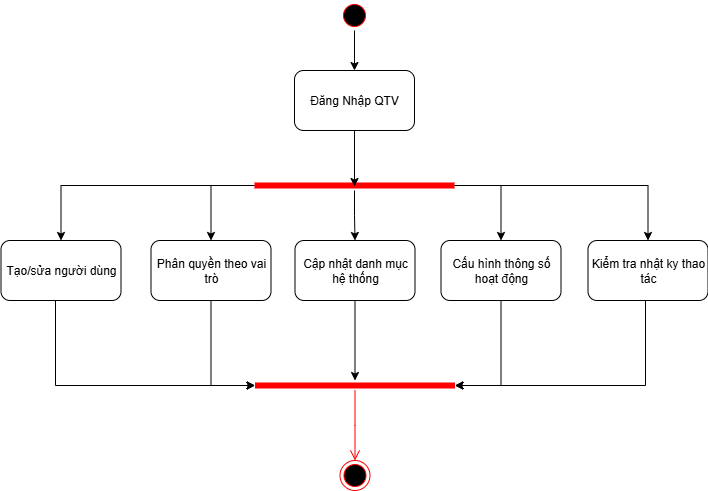

The diagram above was exported from draw.io. Its source (the exported page's mxGraphModel, read from the mxfile embedded in the PNG):
<mxGraphModel dx="1426" dy="743" grid="1" gridSize="10" guides="1" tooltips="1" connect="1" arrows="1" fold="1" page="1" pageScale="1" pageWidth="827" pageHeight="1169" math="0" shadow="0">
  <root>
    <mxCell id="0" />
    <mxCell id="1" parent="0" />
    <mxCell id="4oqayg1ZI-VC8CDr9YUa-6" style="edgeStyle=orthogonalEdgeStyle;rounded=0;orthogonalLoop=1;jettySize=auto;html=1;entryX=0.5;entryY=0;entryDx=0;entryDy=0;" edge="1" parent="1" source="4oqayg1ZI-VC8CDr9YUa-1" target="4oqayg1ZI-VC8CDr9YUa-5">
      <mxGeometry relative="1" as="geometry" />
    </mxCell>
    <mxCell id="4oqayg1ZI-VC8CDr9YUa-1" value="" style="ellipse;html=1;shape=startState;fillColor=#000000;strokeColor=#ff0000;" vertex="1" parent="1">
      <mxGeometry x="384" y="20" width="30" height="30" as="geometry" />
    </mxCell>
    <mxCell id="4oqayg1ZI-VC8CDr9YUa-5" value="Đăng Nhập QTV" style="rounded=1;whiteSpace=wrap;html=1;" vertex="1" parent="1">
      <mxGeometry x="339" y="90" width="120" height="60" as="geometry" />
    </mxCell>
    <mxCell id="4oqayg1ZI-VC8CDr9YUa-17" style="edgeStyle=orthogonalEdgeStyle;rounded=0;orthogonalLoop=1;jettySize=auto;html=1;" edge="1" parent="1" source="4oqayg1ZI-VC8CDr9YUa-7" target="4oqayg1ZI-VC8CDr9YUa-12">
      <mxGeometry relative="1" as="geometry" />
    </mxCell>
    <mxCell id="4oqayg1ZI-VC8CDr9YUa-18" style="edgeStyle=orthogonalEdgeStyle;rounded=0;orthogonalLoop=1;jettySize=auto;html=1;entryX=0.5;entryY=0;entryDx=0;entryDy=0;" edge="1" parent="1" source="4oqayg1ZI-VC8CDr9YUa-7" target="4oqayg1ZI-VC8CDr9YUa-13">
      <mxGeometry relative="1" as="geometry">
        <Array as="points">
          <mxPoint x="256" y="205" />
        </Array>
      </mxGeometry>
    </mxCell>
    <mxCell id="4oqayg1ZI-VC8CDr9YUa-19" style="edgeStyle=orthogonalEdgeStyle;rounded=0;orthogonalLoop=1;jettySize=auto;html=1;entryX=0.5;entryY=0;entryDx=0;entryDy=0;" edge="1" parent="1" source="4oqayg1ZI-VC8CDr9YUa-7" target="4oqayg1ZI-VC8CDr9YUa-14">
      <mxGeometry relative="1" as="geometry" />
    </mxCell>
    <mxCell id="4oqayg1ZI-VC8CDr9YUa-20" style="edgeStyle=orthogonalEdgeStyle;rounded=0;orthogonalLoop=1;jettySize=auto;html=1;entryX=0.5;entryY=0;entryDx=0;entryDy=0;" edge="1" parent="1" source="4oqayg1ZI-VC8CDr9YUa-7" target="4oqayg1ZI-VC8CDr9YUa-15">
      <mxGeometry relative="1" as="geometry">
        <Array as="points">
          <mxPoint x="546" y="205" />
        </Array>
      </mxGeometry>
    </mxCell>
    <mxCell id="4oqayg1ZI-VC8CDr9YUa-21" style="edgeStyle=orthogonalEdgeStyle;rounded=0;orthogonalLoop=1;jettySize=auto;html=1;entryX=0.5;entryY=0;entryDx=0;entryDy=0;" edge="1" parent="1" source="4oqayg1ZI-VC8CDr9YUa-7" target="4oqayg1ZI-VC8CDr9YUa-16">
      <mxGeometry relative="1" as="geometry" />
    </mxCell>
    <mxCell id="4oqayg1ZI-VC8CDr9YUa-7" value="" style="shape=line;html=1;strokeWidth=6;strokeColor=#ff0000;" vertex="1" parent="1">
      <mxGeometry x="299" y="200" width="200" height="10" as="geometry" />
    </mxCell>
    <mxCell id="4oqayg1ZI-VC8CDr9YUa-9" style="edgeStyle=orthogonalEdgeStyle;rounded=0;orthogonalLoop=1;jettySize=auto;html=1;entryX=0.5;entryY=0.6;entryDx=0;entryDy=0;entryPerimeter=0;" edge="1" parent="1" source="4oqayg1ZI-VC8CDr9YUa-5" target="4oqayg1ZI-VC8CDr9YUa-7">
      <mxGeometry relative="1" as="geometry" />
    </mxCell>
    <mxCell id="4oqayg1ZI-VC8CDr9YUa-12" value="Tạo/sửa người dùng" style="rounded=1;whiteSpace=wrap;html=1;" vertex="1" parent="1">
      <mxGeometry x="45.5" y="260" width="120" height="60" as="geometry" />
    </mxCell>
    <mxCell id="4oqayg1ZI-VC8CDr9YUa-13" value="Phân quyền theo vai trò" style="rounded=1;whiteSpace=wrap;html=1;" vertex="1" parent="1">
      <mxGeometry x="195.5" y="260" width="120" height="60" as="geometry" />
    </mxCell>
    <mxCell id="4oqayg1ZI-VC8CDr9YUa-27" style="edgeStyle=orthogonalEdgeStyle;rounded=0;orthogonalLoop=1;jettySize=auto;html=1;" edge="1" parent="1" source="4oqayg1ZI-VC8CDr9YUa-14" target="4oqayg1ZI-VC8CDr9YUa-22">
      <mxGeometry relative="1" as="geometry" />
    </mxCell>
    <mxCell id="4oqayg1ZI-VC8CDr9YUa-14" value="Cập nhật danh mục hệ thống" style="rounded=1;whiteSpace=wrap;html=1;" vertex="1" parent="1">
      <mxGeometry x="339.5" y="260" width="120" height="60" as="geometry" />
    </mxCell>
    <mxCell id="4oqayg1ZI-VC8CDr9YUa-15" value="Cấu hình thông số hoạt động" style="rounded=1;whiteSpace=wrap;html=1;" vertex="1" parent="1">
      <mxGeometry x="485.5" y="260" width="120" height="60" as="geometry" />
    </mxCell>
    <mxCell id="4oqayg1ZI-VC8CDr9YUa-16" value="Kiểm tra nhật ky thao tác" style="rounded=1;whiteSpace=wrap;html=1;" vertex="1" parent="1">
      <mxGeometry x="632.5" y="260" width="120" height="60" as="geometry" />
    </mxCell>
    <mxCell id="4oqayg1ZI-VC8CDr9YUa-22" value="" style="shape=line;html=1;strokeWidth=6;strokeColor=#ff0000;" vertex="1" parent="1">
      <mxGeometry x="299.5" y="400" width="200" height="10" as="geometry" />
    </mxCell>
    <mxCell id="4oqayg1ZI-VC8CDr9YUa-23" value="" style="edgeStyle=orthogonalEdgeStyle;html=1;verticalAlign=bottom;endArrow=open;endSize=8;strokeColor=#ff0000;rounded=0;" edge="1" source="4oqayg1ZI-VC8CDr9YUa-22" parent="1">
      <mxGeometry relative="1" as="geometry">
        <mxPoint x="399.5" y="480" as="targetPoint" />
      </mxGeometry>
    </mxCell>
    <mxCell id="4oqayg1ZI-VC8CDr9YUa-24" style="edgeStyle=orthogonalEdgeStyle;rounded=0;orthogonalLoop=1;jettySize=auto;html=1;entryX=0;entryY=0.5;entryDx=0;entryDy=0;entryPerimeter=0;" edge="1" parent="1" source="4oqayg1ZI-VC8CDr9YUa-12" target="4oqayg1ZI-VC8CDr9YUa-22">
      <mxGeometry relative="1" as="geometry">
        <Array as="points">
          <mxPoint x="100" y="405" />
        </Array>
      </mxGeometry>
    </mxCell>
    <mxCell id="4oqayg1ZI-VC8CDr9YUa-26" style="edgeStyle=orthogonalEdgeStyle;rounded=0;orthogonalLoop=1;jettySize=auto;html=1;entryX=0;entryY=0.5;entryDx=0;entryDy=0;entryPerimeter=0;" edge="1" parent="1" source="4oqayg1ZI-VC8CDr9YUa-13" target="4oqayg1ZI-VC8CDr9YUa-22">
      <mxGeometry relative="1" as="geometry" />
    </mxCell>
    <mxCell id="4oqayg1ZI-VC8CDr9YUa-28" style="edgeStyle=orthogonalEdgeStyle;rounded=0;orthogonalLoop=1;jettySize=auto;html=1;entryX=1;entryY=0.5;entryDx=0;entryDy=0;entryPerimeter=0;" edge="1" parent="1" source="4oqayg1ZI-VC8CDr9YUa-15" target="4oqayg1ZI-VC8CDr9YUa-22">
      <mxGeometry relative="1" as="geometry" />
    </mxCell>
    <mxCell id="4oqayg1ZI-VC8CDr9YUa-30" style="edgeStyle=orthogonalEdgeStyle;rounded=0;orthogonalLoop=1;jettySize=auto;html=1;entryX=1;entryY=0.5;entryDx=0;entryDy=0;entryPerimeter=0;" edge="1" parent="1" source="4oqayg1ZI-VC8CDr9YUa-16" target="4oqayg1ZI-VC8CDr9YUa-22">
      <mxGeometry relative="1" as="geometry">
        <Array as="points">
          <mxPoint x="690" y="405" />
        </Array>
      </mxGeometry>
    </mxCell>
    <mxCell id="4oqayg1ZI-VC8CDr9YUa-31" value="" style="ellipse;html=1;shape=endState;fillColor=#000000;strokeColor=#ff0000;" vertex="1" parent="1">
      <mxGeometry x="384.5" y="480" width="30" height="30" as="geometry" />
    </mxCell>
  </root>
</mxGraphModel>